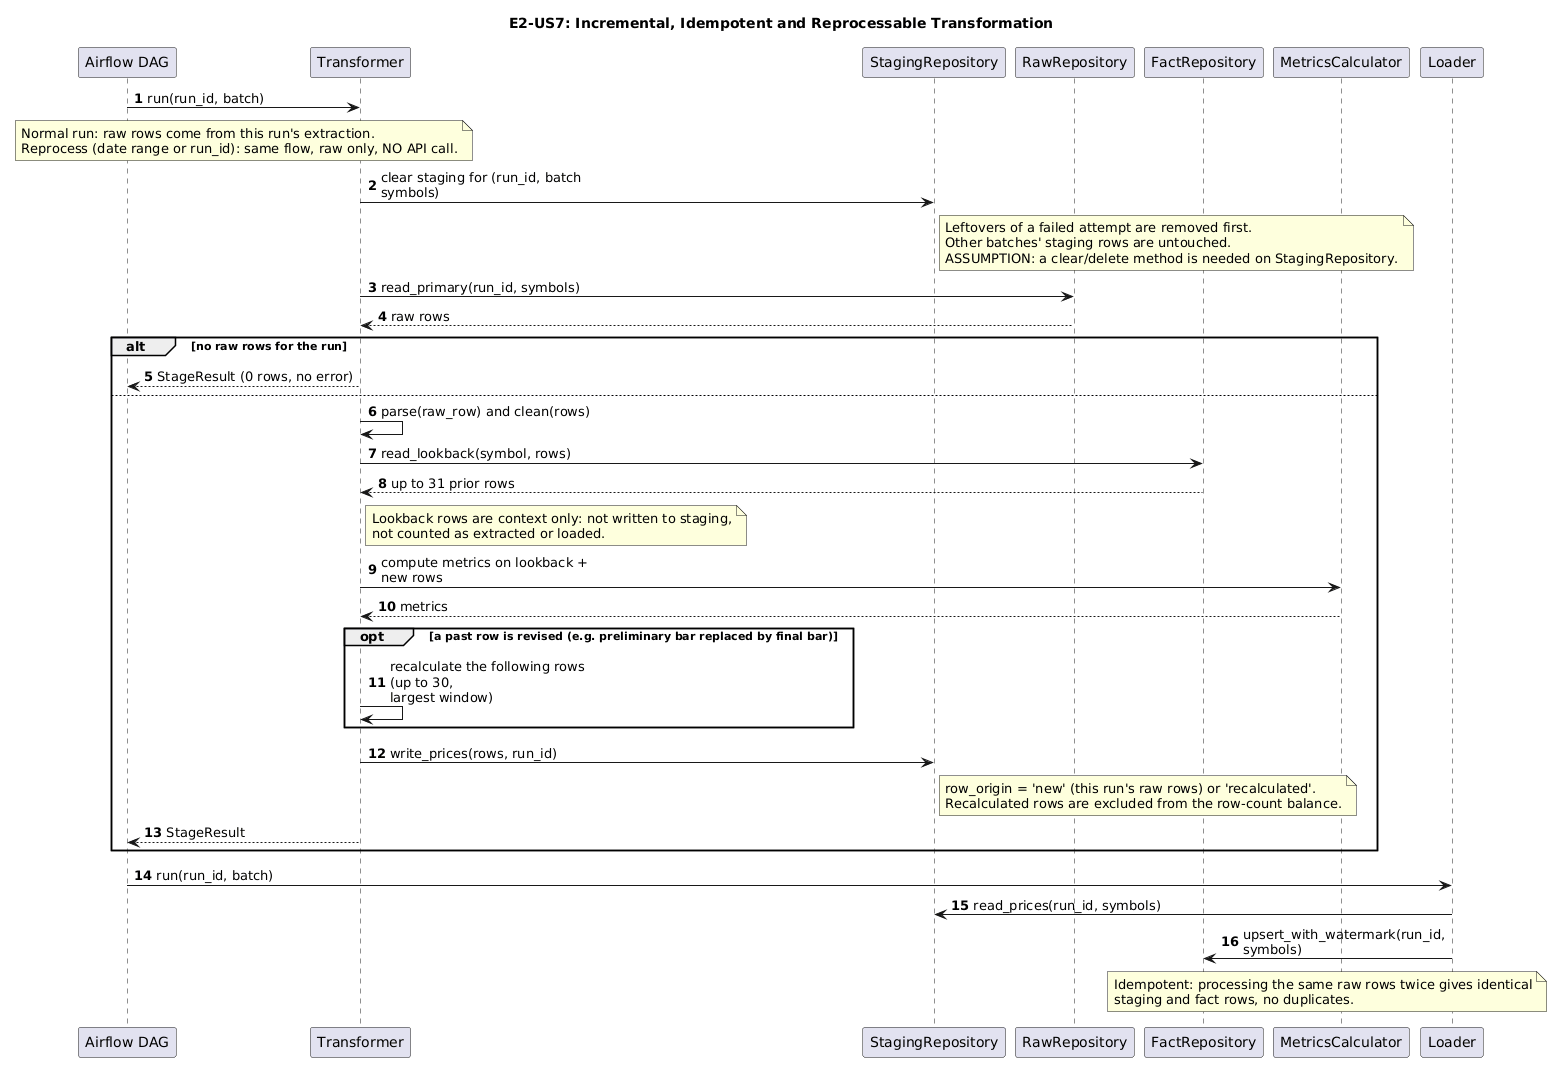

The diagram above was rendered by PlantUML. Its source (embedded in the PNG):
@startuml
title E2-US7: Incremental, Idempotent and Reprocessable Transformation
autonumber
skinparam maxMessageSize 220
skinparam sequenceMessageAlign left

participant "Airflow DAG" as DAG
participant Transformer
participant StagingRepository as Staging
participant RawRepository as Raw
participant FactRepository as Fact
participant MetricsCalculator as Calc
participant Loader

DAG -> Transformer : run(run_id, batch)
note over DAG, Transformer
  Normal run: raw rows come from this run's extraction.
  Reprocess (date range or run_id): same flow, raw only, NO API call.
end note

Transformer -> Staging : clear staging for (run_id, batch symbols)
note right of Staging
  Leftovers of a failed attempt are removed first.
  Other batches' staging rows are untouched.
  ASSUMPTION: a clear/delete method is needed on StagingRepository.
end note

Transformer -> Raw : read_primary(run_id, symbols)
Raw --> Transformer : raw rows
alt no raw rows for the run
  Transformer --> DAG : StageResult (0 rows, no error)
else
  Transformer -> Transformer : parse(raw_row) and clean(rows)
  Transformer -> Fact : read_lookback(symbol, rows)
  Fact --> Transformer : up to 31 prior rows
  note right of Transformer : Lookback rows are context only: not written to staging,\nnot counted as extracted or loaded.

  Transformer -> Calc : compute metrics on lookback + new rows
  Calc --> Transformer : metrics

  opt a past row is revised (e.g. preliminary bar replaced by final bar)
    Transformer -> Transformer : recalculate the following rows (up to 30,\nlargest window)
  end

  Transformer -> Staging : write_prices(rows, run_id)
  note right of Staging
    row_origin = 'new' (this run's raw rows) or 'recalculated'.
    Recalculated rows are excluded from the row-count balance.
  end note
  Transformer --> DAG : StageResult
end

DAG -> Loader : run(run_id, batch)
Loader -> Staging : read_prices(run_id, symbols)
Loader -> Fact : upsert_with_watermark(run_id, symbols)
note over Loader, Fact : Idempotent: processing the same raw rows twice gives identical\nstaging and fact rows, no duplicates.
@enduml